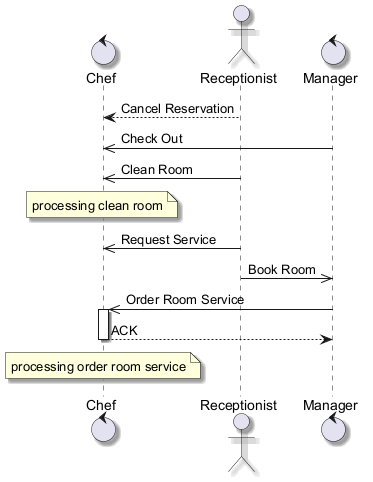

The diagram above was rendered by PlantUML. Its source (embedded in the PNG):
@startuml
skinparam shadowing true
control "Chef" as C
actor "Receptionist" as R
control "Manager" as M
R --> C : Cancel Reservation
M ->> C : Check Out
R ->> C : Clean Room
note over C : processing clean room
R ->> C : Request Service
R ->> M : Book Room
M ->> C : Order Room Service
activate C
C --> M : ACK
deactivate C
note over C : processing order room service
@enduml